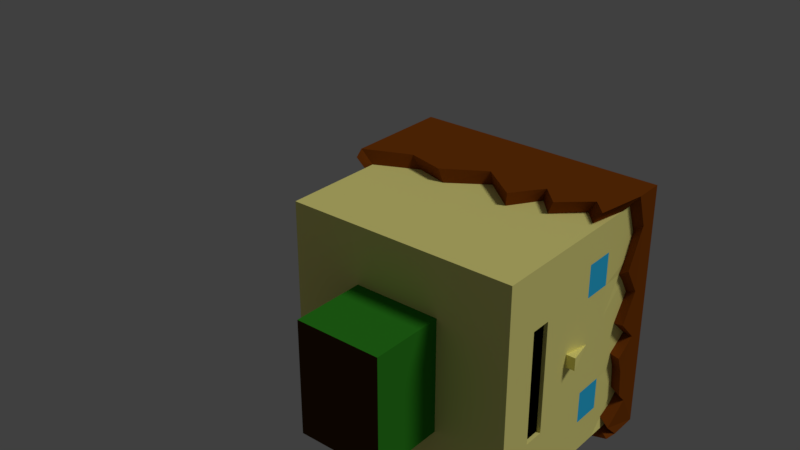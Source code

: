 # Source: Villager_Male.blend  (saved by Blender 2.78.0; exported with 4.5.12 LTS)
import bpy
from mathutils import Matrix  # noqa: F401  (used for matrix-valued properties, if any)

bpy.ops.wm.read_factory_settings(use_empty=True)
scene = bpy.context.scene
scene.name = 'Scene'

# ---- collections
col_collection_1 = bpy.data.collections.new('Collection 1'); scene.collection.children.link(col_collection_1)

# ---- materials (node trees are filled in below, after node groups)
mat_shirt = bpy.data.materials.new('Shirt')
mat_shirt.alpha_threshold = 0.0
mat_shirt.roughness = 0.5
mat_skin = bpy.data.materials.new('Skin')
mat_skin.alpha_threshold = 0.0
mat_skin.preview_render_type = 'SHADERBALL'
mat_skin.diffuse_color = (1.0, 0.927, 0.294, 1.0)
mat_skin.roughness = 0.5
mat_skin.line_color = (0.0, 0.0, 0.0, 1.0)
mat_pants = bpy.data.materials.new('Pants')
mat_pants.alpha_threshold = 0.0
mat_pants.roughness = 0.5
mat_blue_eyes = bpy.data.materials.new('Blue Eyes')
mat_blue_eyes.alpha_threshold = 0.0
mat_blue_eyes.roughness = 0.5
mat_hair = bpy.data.materials.new('Hair')
mat_hair.alpha_threshold = 0.0
mat_hair.roughness = 0.5
mat_mouth = bpy.data.materials.new('Mouth')
mat_mouth.alpha_threshold = 0.0
mat_mouth.roughness = 0.5

# ---- material node trees
mat_shirt.use_nodes = True; mat_shirt.node_tree.nodes.clear()
_N = mat_shirt.node_tree.nodes; _L = mat_shirt.node_tree.links
n0 = _N.new('ShaderNodeOutputMaterial'); n0.name = 'Material Output'; n0.location = (300, 300)
n1 = _N.new('ShaderNodeBsdfDiffuse'); n1.name = 'Diffuse BSDF'; n1.location = (10, 300)
n1.inputs[0].default_value = (0.03223, 0.2738, 0.01766, 1.0)
_L.new(n1.outputs[0], n0.inputs[0])
n0.is_active_output = True
mat_skin.use_nodes = True; mat_skin.node_tree.nodes.clear()
_N = mat_skin.node_tree.nodes; _L = mat_skin.node_tree.links
n0 = _N.new('ShaderNodeOutputMaterial'); n0.name = 'Material Output'; n0.location = (300, 300)
n1 = _N.new('ShaderNodeBsdfDiffuse'); n1.name = 'Diffuse BSDF'; n1.location = (10, 300)
n1.inputs[0].default_value = (1.0, 0.927, 0.294, 1.0)
_L.new(n1.outputs[0], n0.inputs[0])
n0.is_active_output = True
mat_pants.use_nodes = True; mat_pants.node_tree.nodes.clear()
_N = mat_pants.node_tree.nodes; _L = mat_pants.node_tree.links
n0 = _N.new('ShaderNodeOutputMaterial'); n0.name = 'Material Output'; n0.location = (300, 300)
n1 = _N.new('ShaderNodeBsdfDiffuse'); n1.name = 'Diffuse BSDF'; n1.location = (10, 300)
n1.inputs[0].default_value = (0.06998, 0.03245, 0.006091, 1.0)
_L.new(n1.outputs[0], n0.inputs[0])
n0.is_active_output = True
mat_blue_eyes.use_nodes = True; mat_blue_eyes.node_tree.nodes.clear()
_N = mat_blue_eyes.node_tree.nodes; _L = mat_blue_eyes.node_tree.links
n0 = _N.new('ShaderNodeOutputMaterial'); n0.name = 'Material Output'; n0.location = (300, 300)
n1 = _N.new('ShaderNodeBsdfDiffuse'); n1.name = 'Diffuse BSDF'; n1.location = (10, 300)
n1.inputs[0].default_value = (0.03605, 0.5844, 0.9849, 1.0)
_L.new(n1.outputs[0], n0.inputs[0])
n0.is_active_output = True
mat_hair.use_nodes = True; mat_hair.node_tree.nodes.clear()
_N = mat_hair.node_tree.nodes; _L = mat_hair.node_tree.links
n0 = _N.new('ShaderNodeOutputMaterial'); n0.name = 'Material Output'; n0.location = (300, 300)
n1 = _N.new('ShaderNodeBsdfDiffuse'); n1.name = 'Diffuse BSDF'; n1.location = (10, 300)
n1.inputs[0].default_value = (0.2203, 0.05255, 0.004257, 1.0)
_L.new(n1.outputs[0], n0.inputs[0])
n0.is_active_output = True
mat_mouth.use_nodes = True; mat_mouth.node_tree.nodes.clear()
_N = mat_mouth.node_tree.nodes; _L = mat_mouth.node_tree.links
n0 = _N.new('ShaderNodeOutputMaterial'); n0.name = 'Material Output'; n0.location = (300, 300)
n1 = _N.new('ShaderNodeBsdfDiffuse'); n1.name = 'Diffuse BSDF'; n1.location = (10, 300)
n1.inputs[0].default_value = (0.0, 0.0, 0.0, 1.0)
_L.new(n1.outputs[0], n0.inputs[0])
n0.is_active_output = True

# ---- world
world_world = bpy.data.worlds.new('World'); scene.world = world_world
world_world.color = (0.05088, 0.05088, 0.05088)
world_world.use_sun_shadow = False
world_world.sun_shadow_jitter_overblur = 0.0
world_world.cycles.sampling_method = 'MANUAL'

# ---- cameras
cam_camera = bpy.data.cameras.new('Camera')
cam_camera.clip_end = 100.0
cam_camera.lens = 35.0
cam_camera.sensor_width = 32.0
cam_camera.sensor_height = 18.0
cam_camera.ortho_scale = 7.314
cam_camera.dof.focus_distance = 0.0

# ---- lights
light_lamp = bpy.data.lights.new('Lamp', 'SUN')
light_lamp.transmission_factor = 0.0
light_lamp.cutoff_distance = 30.0
light_lamp.angle = 0.1993
light_lamp.energy = 1.0
light_lamp.shadow_buffer_clip_start = 1.001
light_lamp.shadow_soft_size = 0.1
light_lamp.shadow_cascade_max_distance = 1000.0

# ---- meshes
me_cube_001 = bpy.data.meshes.new('Cube.001')
me_cube_001.from_pydata([(0.125, 0.1575, -0.2935), (-0.125, 0.1575, -0.2935), (0.125, -0.09255, -0.2935), (-0.125, -0.09255, -0.2935), (0.125, 0.1575, 0.2935), (-0.125, 0.1575, 0.2935), (0.125, -0.09255, 0.2935), (-0.125, -0.09255, 0.2935), (0.125, 0.1575, -0.08806), (0.125, -0.09255, -0.08806), (-0.125, -0.09255, -0.08806), (-0.125, 0.1575, -0.08806)], [], [(9, 8, 4, 6), (1, 0, 2, 3), (4, 5, 7, 6), (10, 9, 6, 7), (11, 10, 7, 5), (1, 3, 10, 11), (3, 2, 9, 10), (2, 0, 8, 9)])
me_cube_001.polygons.foreach_set('material_index', [0, 1, 0, 0, 0, 1, 1, 1])
me_cube_001.materials.append(mat_shirt)
me_cube_001.materials.append(mat_skin)
me_cube_001.use_remesh_preserve_volume = False
me_cube_001.use_remesh_preserve_attributes = False
me_cube_001.use_mirror_vertex_groups = False
me_cube_001.update()
me_cube_002 = bpy.data.meshes.new('Cube.002')
me_cube_002.from_pydata([(0.125, -0.125, -0.2935), (-0.125, -0.125, -0.2935), (0.125, 0.125, -0.2935), (-0.125, 0.125, -0.2935), (0.125, -0.125, 0.2935), (-0.125, -0.125, 0.2935), (0.125, 0.125, 0.2935), (-0.125, 0.125, 0.2935), (0.125, -0.125, -0.08806), (0.125, 0.125, -0.08806), (-0.125, 0.125, -0.08806), (-0.125, -0.125, -0.08806)], [], [(9, 6, 4, 8), (1, 3, 2, 0), (4, 6, 7, 5), (10, 7, 6, 9), (11, 5, 7, 10), (11, 8, 4, 5), (1, 0, 8, 11), (1, 11, 10, 3), (3, 10, 9, 2), (2, 9, 8, 0)])
me_cube_002.polygons.foreach_set('material_index', [0, 1, 0, 0, 0, 0, 1, 1, 1, 1])
me_cube_002.materials.append(mat_shirt)
me_cube_002.materials.append(mat_skin)
me_cube_002.use_remesh_preserve_volume = False
me_cube_002.use_remesh_preserve_attributes = False
me_cube_002.use_mirror_vertex_groups = False
me_cube_002.update()
me_cube = bpy.data.meshes.new('Cube')
me_cube.from_pydata([(0.375, -0.5, 0.3333), (-0.375, -0.5, 0.3333), (0.375, -0.5, -0.6667), (-0.375, -0.5, -0.6667), (0.375, 0.0, 0.3333), (-0.375, 0.0, 0.3333), (0.375, 0.5, 0.3333), (-0.375, 0.5, 0.3333), (0.375, 0.5, -0.6667), (-0.375, 0.5, -0.6667)], [(4, 5)], [(0, 4, 6, 7, 5, 1), (1, 3, 2, 0), (2, 8, 6, 4, 0), (1, 5, 7, 9, 3), (2, 3, 9, 8), (7, 6, 8, 9)])
me_cube.polygons.foreach_set('material_index', [0, 0, 0, 0, 1, 0])
me_cube.materials.append(mat_shirt)
me_cube.materials.append(mat_pants)
me_cube.use_remesh_preserve_volume = False
me_cube.use_remesh_preserve_attributes = False
me_cube.use_mirror_vertex_groups = False
me_cube.update()
me_cube_005 = bpy.data.meshes.new('Cube.005')
me_cube_005.from_pydata([(1.0, -0.4913, -0.6939), (-1.0, -1.0, -1.0), (1.0, 0.4913, -0.6939), (-1.0, 1.0, -1.0), (1.0, -1.0, 0.8084), (-1.0, -1.0, 0.8084), (1.0, 1.0, 0.8084), (-1.0, 1.0, 0.8084), (0.9137, -0.9137, 0.8166), (0.9137, -0.9137, 0.9917), (-0.9137, -0.9137, 0.8166), (-0.9137, -0.9137, 0.9917), (0.9137, 0.9137, 0.8166), (0.9137, 0.9137, 0.9917), (-0.9137, 0.9137, 0.8166), (-0.9137, 0.9137, 0.9917), (1.0, -0.4913, -0.5149), (1.0, -1.0, 0.03335), (1.0, -1.0, 0.2917), (1.0, -1.0, 0.55), (1.0, 0.4913, -0.5149), (1.0, 1.0, 0.03335), (1.0, 1.0, 0.2917), (1.0, 1.0, 0.55), (1.0, -0.4904, -0.5149), (1.0, -0.7143, 0.03335), (1.0, -0.7143, 0.2917), (1.0, -0.7143, 0.55), (1.0, -0.2943, -0.5149), (1.0, -0.4286, 0.03335), (1.0, -0.4286, 0.2917), (1.0, -0.09809, -0.5149), (1.0, -0.1429, 0.03335), (1.0, -0.1429, 0.2917), (1.0, -0.1429, 0.55), (1.0, 0.09809, -0.5149), (1.0, 0.1429, 0.03335), (1.0, 0.1429, 0.2917), (1.0, 0.1429, 0.55), (1.0, 0.2943, -0.5149), (1.0, 0.4286, 0.03335), (1.0, 0.4286, 0.2917), (1.0, 0.4904, -0.5149), (1.0, 0.7143, 0.03335), (1.0, 0.7143, 0.2917), (1.0, 0.7143, 0.55), (1.0, 0.8115, 0.55), (1.0, -0.3563, 0.55), (0.9911, -0.4286, 0.504), (1.0, -0.5246, 0.55), (1.0, 0.2409, 0.55), (1.0, -1.0, 0.4382), (-1.0, 1.0, 0.05294), (1.0, 0.06565, 0.55), (1.0, -0.09219, 0.55), (0.9969, 0.4286, 0.5339), (1.0, 0.6481, 0.55), (-1.0, -1.0, -0.1069), (-1.0, 0.9066, 0.08414), (-1.0, 0.6728, -0.03294), (-1.0, 0.415, 0.1111), (-1.0, 0.3185, -0.01422), (-1.0, 0.2443, 0.1474), (-1.0, -0.1377, -0.1011), (-1.0, -0.3616, 0.1041), (-1.0, -0.5672, -0.1356), (-1.0, -0.772, 0.0749), (-1.0, -0.9479, -0.1668), (1.0, 0.2841, 0.4751), (0.9825, 0.9002, 0.4456), (1.0, 0.00384, 0.4853), (1.0, -0.7402, 0.651), (1.0, -0.2187, 0.6354), (1.0, 0.1749, 0.6645), (1.0, 0.7354, 0.6418), (-0.6326, -1.0, 0.06589), (-0.3402, -1.0, -0.01648), (-0.02135, -1.0, 0.2022), (0.2741, -1.0, -0.04133), (0.4447, -1.0, 0.2169), (0.5927, -1.0, 0.04894), (0.8135, -1.0, 0.2636), (0.9324, -1.0, 0.1246), (0.9837, 1.0, 0.4431), (0.7458, 1.0, 0.357), (0.3475, 1.0, 0.1167), (0.1992, 1.0, 0.3381), (0.0736, 1.0, 0.1258), (-0.1195, 1.0, 0.2906), (-0.2345, 1.0, 0.1264), (-0.3409, 1.0, 0.2574), (-0.4865, 1.0, 0.09597), (-0.6307, 1.0, -0.03761), (-0.7363, 1.0, 0.1157), (-0.8781, 1.0, -0.07244), (1.081, -1.109, 0.55), (1.081, -1.109, 0.8084), (-1.119, -1.109, -0.1069), (-1.119, -1.109, 0.8084), (1.081, 1.091, 0.55), (1.081, 1.091, 0.8084), (-1.119, 1.091, 0.05294), (-1.119, 1.091, 0.8084), (1.071, -0.4803, 0.504), (1.078, 0.4625, 0.5339), (1.081, 0.0633, 0.55), (1.081, 0.704, 0.55), (-1.119, 0.9883, 0.08414), (-1.119, 0.7312, -0.03294), (-1.119, 0.4476, 0.1111), (-1.119, 0.3414, -0.01422), (-1.119, 0.2598, 0.1474), (-1.119, -0.1604, -0.1011), (-1.119, -0.4067, 0.1041), (-1.119, -0.6329, -0.1356), (-1.119, -0.8581, 0.0749), (-1.119, -1.052, -0.1668), (1.081, 0.3036, 0.4751), (1.062, 0.9814, 0.4456), (1.081, -0.004689, 0.4853), (1.081, -0.8231, 0.651), (1.081, -0.2495, 0.6354), (1.081, 0.1834, 0.6645), (1.081, 0.8001, 0.6418), (-0.7148, -1.109, 0.06589), (-0.3931, -1.109, -0.01648), (-0.04237, -1.109, 0.2022), (0.2826, -1.109, -0.04133), (0.4703, -1.109, 0.2169), (0.6331, -1.109, 0.04894), (0.8759, -1.109, 0.2636), (1.007, -1.109, 0.1246), (1.063, 1.091, 0.4431), (0.8014, 1.091, 0.357), (0.3633, 1.091, 0.1167), (0.2002, 1.091, 0.3381), (0.06207, 1.091, 0.1258), (-0.1504, 1.091, 0.2906), (-0.2768, 1.091, 0.1264), (-0.3938, 1.091, 0.2574), (-0.554, 1.091, 0.09597), (-0.7127, 1.091, -0.03761), (-0.8288, 1.091, 0.1157), (-0.9848, 1.091, -0.07244), (1.0, -1.0, -1.0), (1.0, 1.0, -1.0), (1.0, -1.0, -0.225), (1.0, 1.0, -0.225), (1.0, -0.7143, -0.225), (1.0, -0.4286, -0.225), (1.0, -0.1429, -0.225), (1.0, 0.1429, -0.225), (1.0, 0.4286, -0.225), (1.0, 0.7143, -0.225), (0.9673, -0.4913, -0.6939), (0.9673, 0.4913, -0.6939), (0.9673, -0.4913, -0.5149), (0.9673, 0.4913, -0.5149), (0.9673, -0.4904, -0.5149), (0.9673, -0.2943, -0.5149), (0.9673, -0.09809, -0.5149), (0.9673, 0.09809, -0.5149), (0.9673, 0.2943, -0.5149), (0.9673, 0.4904, -0.5149), (1.0, 0.04856, -0.225), (1.0, -0.06371, -0.225), (1.0, -0.0005472, 0.06604), (1.082, 0.04856, -0.225), (1.082, -0.06371, -0.225), (1.0, -0.0005472, 0.06604)], [], [(7, 5, 10, 14), (4, 6, 12, 8), (144, 1, 3, 145), (5, 4, 8, 10), (6, 7, 14, 12), (145, 3, 52, 94, 93, 92, 91, 90, 89, 88, 87, 86, 85, 84, 83, 23, 22, 21, 147), (144, 146, 17, 18, 51, 82, 81, 80, 79, 78, 77, 76, 75, 57, 1), (3, 1, 57, 67, 66, 65, 64, 63, 62, 61, 60, 59, 58, 52), (14, 10, 11, 15), (8, 9, 11, 10), (9, 13, 15, 11), (12, 14, 15, 13), (8, 12, 13, 9), (27, 49, 71, 19), (146, 148, 25, 17), (17, 25, 26, 18), (18, 26, 27, 19, 51), (148, 149, 29, 25), (25, 29, 30, 26), (26, 30, 48, 49, 27), (149, 150, 32, 29), (29, 32, 33, 30), (30, 33, 34, 47, 48), (36, 37, 38, 53, 70, 54, 34, 33, 32, 150, 165, 166, 164, 151), (151, 152, 40, 36), (36, 40, 41, 37), (37, 41, 55, 68, 50, 38), (39, 35, 161, 162), (152, 153, 43, 40), (40, 43, 44, 41), (153, 147, 21, 43), (43, 21, 22, 44), (44, 22, 23, 69, 46, 45), (101, 107, 108, 109, 110, 111, 112, 113, 114, 115, 116, 97, 98, 102), (67, 57, 97, 116), (55, 56, 106, 104), (66, 67, 116, 115), (65, 66, 115, 114), (81, 82, 131, 130), (46, 74, 56, 45), (50, 73, 53, 38), (54, 72, 47, 34), (64, 65, 114, 113), (80, 81, 130, 129), (47, 72, 121, 103, 48), (95, 120, 103, 121, 119, 105, 122, 117, 104, 106, 123, 118, 99, 100, 96), (97, 124, 125, 126, 127, 128, 129, 130, 131, 95, 96, 98), (99, 132, 133, 134, 135, 136, 137, 138, 139, 140, 141, 142, 143, 101, 102, 100), (83, 84, 133, 132), (71, 49, 48, 103, 120), (84, 85, 134, 133), (73, 50, 68, 117, 122), (85, 86, 135, 134), (74, 46, 69, 118, 123), (86, 87, 136, 135), (68, 55, 104, 117), (87, 88, 137, 136), (72, 54, 70, 119, 121), (88, 89, 138, 137), (69, 23, 99, 118), (89, 90, 139, 138), (51, 19, 71, 120, 95, 131, 82), (90, 91, 140, 139), (70, 53, 105, 119), (91, 92, 141, 140), (92, 93, 142, 141), (6, 4, 96, 100), (93, 94, 143, 142), (94, 52, 101, 143), (23, 83, 132, 99), (7, 6, 100, 102), (53, 73, 122, 105), (4, 5, 98, 96), (55, 41, 44, 45, 56), (5, 7, 102, 98), (56, 74, 123, 106), (52, 58, 107, 101), (57, 75, 124, 97), (58, 59, 108, 107), (75, 76, 125, 124), (59, 60, 109, 108), (76, 77, 126, 125), (60, 61, 110, 109), (77, 78, 127, 126), (61, 62, 111, 110), (78, 79, 128, 127), (62, 63, 112, 111), (79, 80, 129, 128), (63, 64, 113, 112), (2, 0, 144, 145), (0, 16, 146, 144), (20, 2, 145, 147), (16, 24, 148, 146), (24, 28, 149, 148), (28, 31, 150, 149), (31, 35, 151, 164, 165, 150), (35, 39, 152, 151), (39, 42, 153, 152), (42, 20, 147, 153), (159, 158, 156, 154, 155, 157, 163, 162, 161, 160), (28, 24, 158, 159), (16, 0, 154, 156), (42, 39, 162, 163), (31, 28, 159, 160), (2, 20, 157, 155), (20, 42, 163, 157), (35, 31, 160, 161), (24, 16, 156, 158), (0, 2, 155, 154), (167, 169, 168), (164, 166, 169, 167), (166, 165, 168, 169), (165, 164, 167, 168)])
me_cube_005.polygons.foreach_set('material_index', [2, 2, 0, 2, 2, 0, 0, 0, 2, 2, 2, 2, 2, 0, 0, 0, 0, 0, 1, 0, 0, 0, 0, 0, 0, 0, 0, 0, 0, 1, 0, 0, 0, 2, 2, 2, 2, 2, 2, 0, 0, 0, 2, 2, 2, 2, 2, 2, 2, 2, 2, 2, 2, 2, 2, 2, 2, 2, 2, 2, 2, 2, 2, 2, 2, 2, 2, 2, 2, 2, 2, 2, 2, 0, 2, 2, 2, 2, 2, 2, 2, 2, 2, 2, 2, 2, 2, 2, 2, 0, 0, 0, 0, 0, 0, 0, 0, 0, 0, 3, 0, 0, 0, 0, 0, 0, 0, 0, 0, 0, 0, 0, 0])
me_cube_005.materials.append(mat_skin)
me_cube_005.materials.append(mat_blue_eyes)
me_cube_005.materials.append(mat_hair)
me_cube_005.materials.append(mat_mouth)
me_cube_005.use_remesh_preserve_volume = False
me_cube_005.use_remesh_preserve_attributes = False
me_cube_005.use_mirror_vertex_groups = False
me_cube_005.update()
me_cube_004 = bpy.data.meshes.new('Cube.004')
me_cube_004.from_pydata([(0.375, -0.125, 0.375), (0.375, 0.125, 0.375), (-0.375, -0.125, 0.375), (-0.375, 0.125, 0.375), (0.375, -0.125, -0.375), (0.375, 0.125, -0.375), (-0.375, -0.125, -0.375), (-0.375, 0.125, -0.375)], [], [(1, 5, 7, 3), (4, 6, 7, 5), (0, 4, 5, 1), (3, 7, 6, 2), (2, 6, 4, 0), (0, 1, 3, 2)])
me_cube_004.materials.append(mat_pants)
me_cube_004.use_remesh_preserve_volume = False
me_cube_004.use_remesh_preserve_attributes = False
me_cube_004.use_mirror_vertex_groups = False
me_cube_004.update()
me_cube_003 = bpy.data.meshes.new('Cube.003')
me_cube_003.from_pydata([(0.1875, 0.125, 0.375), (0.1875, -0.125, 0.375), (-0.1875, 0.125, 0.375), (-0.1875, -0.125, 0.375), (0.1875, 0.125, -0.375), (0.1875, -0.125, -0.375), (-0.1875, 0.125, -0.375), (-0.1875, -0.125, -0.375)], [], [(1, 3, 7, 5), (4, 5, 7, 6), (0, 1, 5, 4), (3, 2, 6, 7), (2, 0, 4, 6), (0, 2, 3, 1)])
me_cube_003.materials.append(mat_pants)
me_cube_003.use_remesh_preserve_volume = False
me_cube_003.use_remesh_preserve_attributes = False
me_cube_003.use_mirror_vertex_groups = False
me_cube_003.update()
arm_armature = bpy.data.armatures.new('Armature')  # bones are not reproduced

# ---- objects
ob_armature = bpy.data.objects.new('Armature', arm_armature)
ob_right_arm = bpy.data.objects.new('Right Arm', me_cube_001)
ob_left_arm = bpy.data.objects.new('Left Arm', me_cube_002)
ob_chest = bpy.data.objects.new('Chest', me_cube)
ob_head = bpy.data.objects.new('Head', me_cube_005)
ob_right_leg = bpy.data.objects.new('Right Leg', me_cube_004)
ob_left_leg = bpy.data.objects.new('Left Leg', me_cube_003)
ob_lamp = bpy.data.objects.new('Lamp', light_lamp)
ob_camera = bpy.data.objects.new('Camera', cam_camera)

# ---- transforms, parenting, visibility, modifiers, constraints
ob_armature.location = (0.0, 0.0, 0.7778)
ob_armature.lineart.crease_threshold = 0.0
ob_right_arm.parent = ob_armature
ob_right_arm.matrix_parent_inverse = Matrix(((-1.0, 1.421e-14, -8.742e-08, 1.285e-07), (3.908e-14, -1.0, -1.192e-07, -0.6389), (-8.742e-08, -1.421e-14, 1.0, -1.47), (0.0, 0.0, 0.0, 1.0)))
ob_right_arm.location = (-6.59e-08, -0.6575, 1.25)
ob_right_arm.lock_rotations_4d = False
ob_right_arm.empty_display_type = 'ARROWS'
ob_right_arm.lineart.crease_threshold = 0.0
ob_left_arm.parent = ob_armature
ob_left_arm.matrix_parent_inverse = Matrix(((1.0, 0.0, 1.421e-14, -2.088e-14), (-2.842e-14, 1.0, 1.49e-07, -0.65), (-4.263e-14, 0.0, 1.0, -1.47), (0.0, 0.0, 0.0, 1.0)))
ob_left_arm.location = (-6.356e-08, 0.625, 1.25)
ob_left_arm.lock_rotations_4d = False
ob_left_arm.empty_display_type = 'ARROWS'
ob_left_arm.lineart.crease_threshold = 0.0
ob_chest.parent = ob_armature
ob_chest.matrix_parent_inverse = Matrix(((1.0, 2.384e-07, 0.0, -0.0), (-2.842e-14, 1.192e-07, 1.0, -1.47), (2.384e-07, -1.0, 0.0, -0.0), (0.0, 0.0, 0.0, 1.0)))
ob_chest.location = (1.49e-08, 0.0, 1.417)
ob_chest.lock_rotations_4d = False
ob_chest.empty_display_type = 'ARROWS'
ob_chest.lineart.crease_threshold = 0.0
ob_head.parent = ob_armature
ob_head.matrix_parent_inverse = Matrix(((1.0, -1.421e-14, 0.0, -0.0), (-2.842e-14, 1.192e-07, 1.0, -1.824), (1.421e-14, -1.0, 0.0, -0.0), (0.0, 0.0, 0.0, 1.0)))
ob_head.location = (-4.47e-08, 0.0, 2.75)
ob_head.lock_rotations_4d = False
ob_head.empty_display_type = 'ARROWS'
ob_head.lineart.crease_threshold = 0.0
ob_right_leg.parent = ob_armature
ob_right_leg.matrix_parent_inverse = Matrix(((1.0, 0.0, 0.0, 0.0), (0.0, 0.0, -1.0, 0.6245), (0.0, 1.0, -0.0, -0.25), (0.0, 0.0, 0.0, 1.0)))
ob_right_leg.location = (1.921e-08, 0.25, 0.375)
ob_right_leg.scale = (0.35, 1.0, 1.0)
ob_right_leg.lock_rotations_4d = False
ob_right_leg.empty_display_type = 'ARROWS'
ob_right_leg.lineart.crease_threshold = 0.0
ob_left_leg.parent = ob_armature
ob_left_leg.matrix_parent_inverse = Matrix(((1.0, 8.742e-08, 0.0, 2.186e-08), (0.0, 0.0, -1.0, 0.6245), (-8.742e-08, 1.0, 0.0, 0.25), (0.0, 0.0, 0.0, 1.0)))
ob_left_leg.location = (7.186e-09, -0.25, 0.375)
ob_left_leg.scale = (0.7, 1.0, 1.0)
ob_left_leg.lock_rotations_4d = False
ob_left_leg.empty_display_type = 'ARROWS'
ob_left_leg.lineart.crease_threshold = 0.0
ob_lamp.location = (4.076, 1.005, 5.904)
ob_lamp.rotation_euler = (0.6503, 0.05522, 1.866)
ob_lamp.lock_rotations_4d = False
ob_lamp.empty_display_type = 'ARROWS'
ob_lamp.color = (0.0, 0.0, 0.0, 0.0)
ob_lamp.lineart.crease_threshold = 0.0
ob_camera.location = (7.481, -6.508, 6.791)
ob_camera.rotation_euler = (1.109, 0.0, 0.8149)
ob_camera.lock_rotations_4d = False
ob_camera.empty_display_type = 'ARROWS'
ob_camera.color = (0.0, 0.0, 0.0, 0.0)
ob_camera.display_type = 'WIRE'
ob_camera.lineart.crease_threshold = 0.0

# ---- collection membership
col_collection_1.objects.link(ob_armature)
col_collection_1.objects.link(ob_right_arm)
col_collection_1.objects.link(ob_left_arm)
col_collection_1.objects.link(ob_chest)
col_collection_1.objects.link(ob_head)
col_collection_1.objects.link(ob_right_leg)
col_collection_1.objects.link(ob_left_leg)
col_collection_1.objects.link(ob_lamp)
col_collection_1.objects.link(ob_camera)

# ---- scene / render settings (as saved in the file)
scene.camera = ob_head
scene.frame_start = 1; scene.frame_end = 250; scene.frame_set(141)
scene.render.engine = 'CYCLES'
scene.render.resolution_percentage = 50
scene.render.dither_intensity = 0.0
scene.cycles.use_denoising = False
scene.cycles.samples = 128
scene.cycles.sampling_pattern = 'TABULATED_SOBOL'
scene.cycles.light_sampling_threshold = 0.0
scene.cycles.use_adaptive_sampling = False
scene.cycles.use_light_tree = False
scene.cycles.blur_glossy = 0.0
scene.cycles.sample_clamp_indirect = 0.0
scene.view_settings.view_transform = 'Standard'
bpy.context.view_layer.update()

# ---- added for rendering (the .blend has no active camera): camera
cam_auto = bpy.data.cameras.new('AutoCamera')
cam_auto.lens = 50.0
cam_auto.sensor_width = 36.0
cam_auto.clip_end = 1000.0
ob_auto_camera = bpy.data.objects.new('AutoCamera', cam_auto)
scene.collection.objects.link(ob_auto_camera)
ob_auto_camera.location = (4.4845, -5.41233, 5.47314)
ob_auto_camera.rotation_euler = (1.09748, -7.21219e-08, 0.694738)
scene.camera = ob_auto_camera
bpy.context.view_layer.update()
